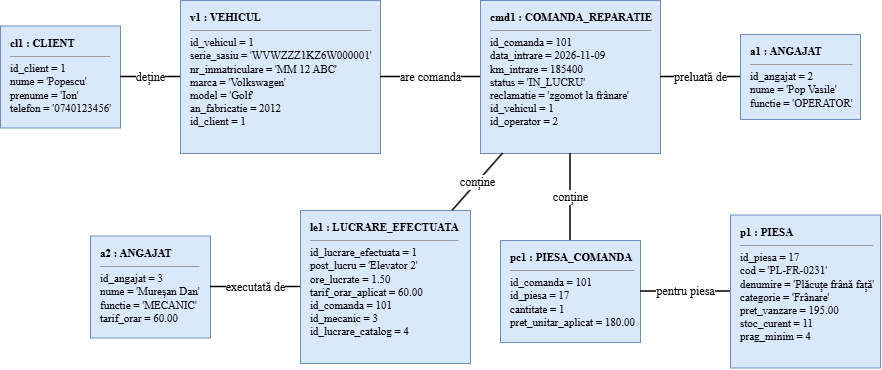

The diagram above was exported from draw.io. Its source (the exported page's mxGraphModel, read from the mxfile embedded in the PNG):
<mxGraphModel dx="858" dy="602" grid="1" gridSize="10" guides="1" tooltips="1" connect="1" arrows="1" fold="1" page="1" pageScale="1" pageWidth="1350" pageHeight="650" math="0" shadow="0">
  <root>
    <mxCell id="0" />
    <mxCell id="1" parent="0" />
    <mxCell id="cl" parent="1" style="rounded=0;whiteSpace=wrap;html=1;align=left;verticalAlign=top;spacingLeft=8;spacingTop=4;fillColor=#dae8fc;strokeColor=#6c8ebf;fontSize=11;fontFamily=Times New Roman;" value="&lt;b&gt;cl1 : CLIENT&lt;/b&gt;&lt;hr size=&quot;1&quot;&gt;id_client = 1&lt;br&gt;nume = 'Popescu'&lt;br&gt;prenume = 'Ion'&lt;br&gt;telefon = '0740123456'" vertex="1">
      <mxGeometry height="102" width="120" x="30" y="85.5" as="geometry" />
    </mxCell>
    <mxCell id="ve" parent="1" style="rounded=0;whiteSpace=wrap;html=1;align=left;verticalAlign=top;spacingLeft=8;spacingTop=4;fillColor=#dae8fc;strokeColor=#6c8ebf;fontSize=11;fontFamily=Times New Roman;" value="&lt;b&gt;v1 : VEHICUL&lt;/b&gt;&lt;hr size=&quot;1&quot;&gt;id_vehicul = 1&lt;br&gt;serie_sasiu = 'WVWZZZ1KZ6W000001'&lt;br&gt;nr_inmatriculare = 'MM 12 ABC'&lt;br&gt;marca = 'Volkswagen'&lt;br&gt;model = 'Golf'&lt;br&gt;an_fabricatie = 2012&lt;br&gt;id_client = 1" vertex="1">
      <mxGeometry height="153" width="200" x="210" y="60" as="geometry" />
    </mxCell>
    <mxCell id="cm" parent="1" style="rounded=0;whiteSpace=wrap;html=1;align=left;verticalAlign=top;spacingLeft=8;spacingTop=4;fillColor=#dae8fc;strokeColor=#6c8ebf;fontSize=11;fontFamily=Times New Roman;" value="&lt;b&gt;cmd1 : COMANDA_REPARATIE&lt;/b&gt;&lt;hr size=&quot;1&quot;&gt;id_comanda = 101&lt;br&gt;data_intrare = 2026-11-09&lt;br&gt;km_intrare = 185400&lt;br&gt;status = 'IN_LUCRU'&lt;br&gt;reclamatie = 'zgomot la frânare'&lt;br&gt;id_vehicul = 1&lt;br&gt;id_operator = 2" vertex="1">
      <mxGeometry height="153" width="180" x="510" y="60" as="geometry" />
    </mxCell>
    <mxCell id="op" parent="1" style="rounded=0;whiteSpace=wrap;html=1;align=left;verticalAlign=top;spacingLeft=8;spacingTop=4;fillColor=#dae8fc;strokeColor=#6c8ebf;fontSize=11;fontFamily=Times New Roman;" value="&lt;b&gt;a1 : ANGAJAT&lt;/b&gt;&lt;hr size=&quot;1&quot;&gt;id_angajat = 2&lt;br&gt;nume = 'Pop Vasile'&lt;br&gt;functie = 'OPERATOR'" vertex="1">
      <mxGeometry height="85" width="120" x="770" y="94" as="geometry" />
    </mxCell>
    <mxCell id="me" parent="1" style="rounded=0;whiteSpace=wrap;html=1;align=left;verticalAlign=top;spacingLeft=8;spacingTop=4;fillColor=#dae8fc;strokeColor=#6c8ebf;fontSize=11;fontFamily=Times New Roman;" value="&lt;b&gt;a2 : ANGAJAT&lt;/b&gt;&lt;hr size=&quot;1&quot;&gt;id_angajat = 3&lt;br&gt;nume = 'Mureșan Dan'&lt;br&gt;functie = 'MECANIC'&lt;br&gt;tarif_orar = 60.00" vertex="1">
      <mxGeometry height="102" width="120" x="120" y="295.5" as="geometry" />
    </mxCell>
    <mxCell id="le" parent="1" style="rounded=0;whiteSpace=wrap;html=1;align=left;verticalAlign=top;spacingLeft=8;spacingTop=4;fillColor=#dae8fc;strokeColor=#6c8ebf;fontSize=11;fontFamily=Times New Roman;" value="&lt;b&gt;le1 : LUCRARE_EFECTUATA&lt;/b&gt;&lt;hr size=&quot;1&quot;&gt;id_lucrare_efectuata = 1&lt;br&gt;post_lucru = 'Elevator 2'&lt;br&gt;ore_lucrate = 1.50&lt;br&gt;tarif_orar_aplicat = 60.00&lt;br&gt;id_comanda = 101&lt;br&gt;id_mecanic = 3&lt;br&gt;id_lucrare_catalog = 4" vertex="1">
      <mxGeometry height="153" width="170" x="330" y="270" as="geometry" />
    </mxCell>
    <mxCell id="pc" parent="1" style="rounded=0;whiteSpace=wrap;html=1;align=left;verticalAlign=top;spacingLeft=8;spacingTop=4;fillColor=#dae8fc;strokeColor=#6c8ebf;fontSize=11;fontFamily=Times New Roman;" value="&lt;b&gt;pc1 : PIESA_COMANDA&lt;/b&gt;&lt;hr size=&quot;1&quot;&gt;id_comanda = 101&lt;br&gt;id_piesa = 17&lt;br&gt;cantitate = 1&lt;br&gt;pret_unitar_aplicat = 180.00" vertex="1">
      <mxGeometry height="102" width="140" x="530" y="300" as="geometry" />
    </mxCell>
    <mxCell id="pi" parent="1" style="rounded=0;whiteSpace=wrap;html=1;align=left;verticalAlign=top;spacingLeft=8;spacingTop=4;fillColor=#dae8fc;strokeColor=#6c8ebf;fontSize=11;fontFamily=Times New Roman;" value="&lt;b&gt;p1 : PIESA&lt;/b&gt;&lt;hr size=&quot;1&quot;&gt;id_piesa = 17&lt;br&gt;cod = 'PL-FR-0231'&lt;br&gt;denumire = 'Plăcuțe frână față'&lt;br&gt;categorie = 'Frânare'&lt;br&gt;pret_vanzare = 195.00&lt;br&gt;stoc_curent = 11&lt;br&gt;prag_minim = 4" vertex="1">
      <mxGeometry height="153" width="150" x="760" y="274.5" as="geometry" />
    </mxCell>
    <mxCell id="k1" edge="1" parent="1" source="cl" style="endArrow=none;html=1;strokeWidth=1.5;fontSize=10;labelBackgroundColor=#ffffff;fontFamily=Times New Roman;fontSize=12;" target="ve" value="deține">
      <mxGeometry relative="1" as="geometry" />
    </mxCell>
    <mxCell id="k2" edge="1" parent="1" source="ve" style="endArrow=none;html=1;strokeWidth=1.5;fontSize=10;labelBackgroundColor=#ffffff;fontFamily=Times New Roman;fontSize=12;" target="cm" value="are comanda">
      <mxGeometry relative="1" as="geometry" />
    </mxCell>
    <mxCell id="k3" edge="1" parent="1" source="cm" style="endArrow=none;html=1;strokeWidth=1.5;fontSize=10;labelBackgroundColor=#ffffff;fontFamily=Times New Roman;fontSize=12;" target="op" value="preluată de">
      <mxGeometry relative="1" as="geometry" />
    </mxCell>
    <mxCell id="k4" edge="1" parent="1" source="cm" style="endArrow=none;html=1;strokeWidth=1.5;fontSize=10;labelBackgroundColor=#ffffff;fontFamily=Times New Roman;fontSize=12;" target="le" value="conține">
      <mxGeometry relative="1" as="geometry" />
    </mxCell>
    <mxCell id="k5" edge="1" parent="1" source="le" style="endArrow=none;html=1;strokeWidth=1.5;fontSize=10;labelBackgroundColor=#ffffff;fontFamily=Times New Roman;fontSize=12;" target="me" value="executată de">
      <mxGeometry relative="1" as="geometry" />
    </mxCell>
    <mxCell id="k6" edge="1" parent="1" source="cm" style="endArrow=none;html=1;strokeWidth=1.5;fontSize=10;labelBackgroundColor=#ffffff;fontFamily=Times New Roman;fontSize=12;" target="pc" value="conține">
      <mxGeometry relative="1" as="geometry" />
    </mxCell>
    <mxCell id="k7" edge="1" parent="1" source="pc" style="endArrow=none;html=1;strokeWidth=1.5;fontSize=10;labelBackgroundColor=#ffffff;fontFamily=Times New Roman;fontSize=12;" target="pi" value="pentru piesa">
      <mxGeometry relative="1" as="geometry" />
    </mxCell>
  </root>
</mxGraphModel>